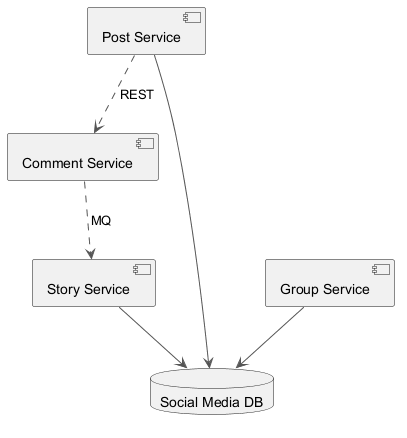

The diagram above was rendered by PlantUML. Its source (embedded in the PNG):
@startuml
skinparam backgroundColor #FFFFFF
skinparam classBackgroundColor #F1F8E9
skinparam classBorderColor #33691E
skinparam ArrowColor #555555
component "Post Service" as C_PostService
component "Comment Service" as C_CommentService
component "Story Service" as C_StoryService
component "Group Service" as C_GroupService
database "Social Media DB" as DB_social_media
C_PostService --> DB_social_media
C_StoryService --> DB_social_media
C_GroupService --> DB_social_media
C_CommentService ..> C_StoryService : MQ
C_PostService ..> C_CommentService : REST
@enduml